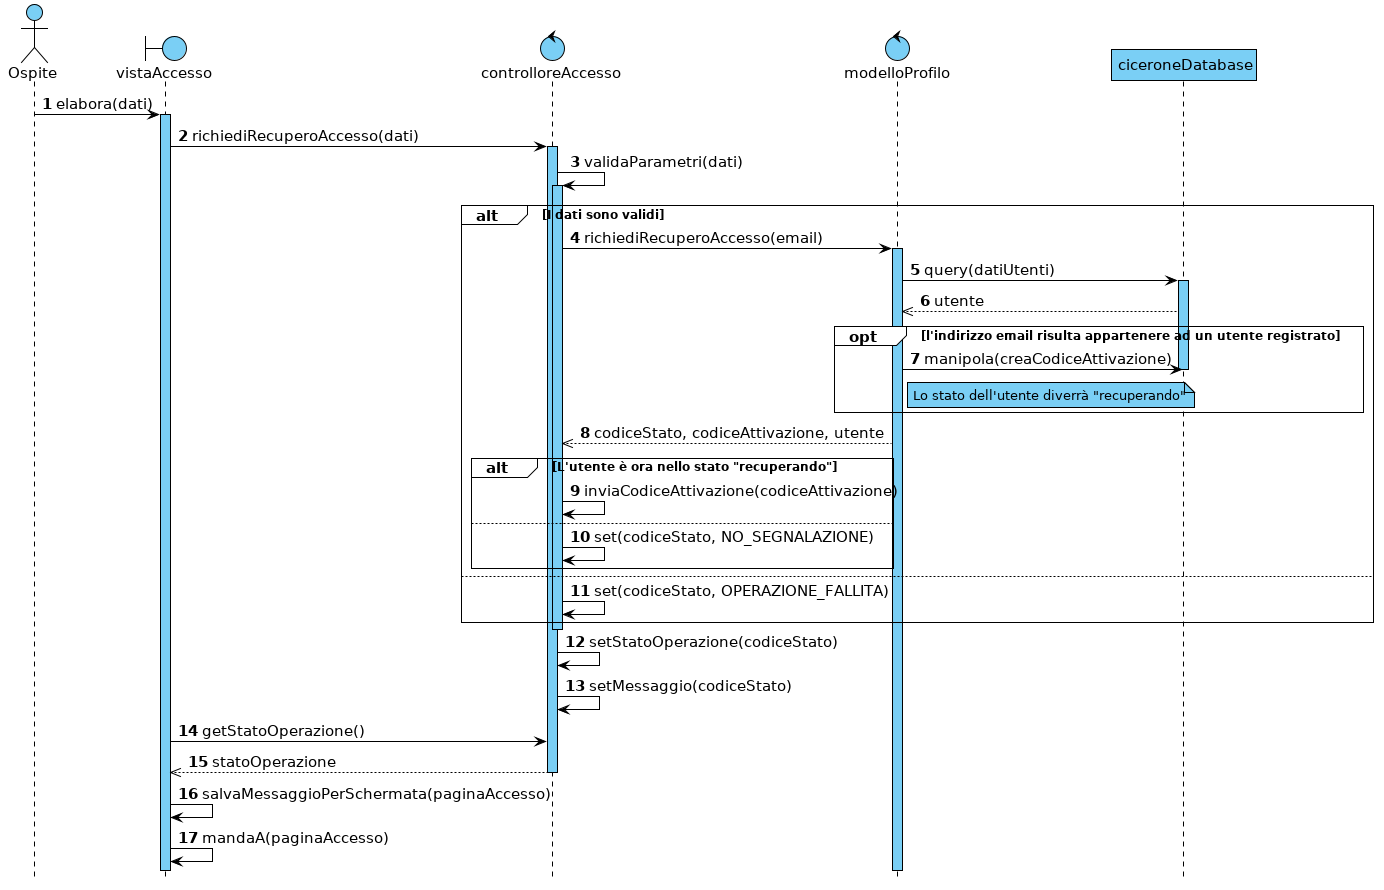

The diagram above was rendered by PlantUML. Its source (embedded in the PNG):
@startuml

hide footbox



skinparam backgroundColor white
skinparam shadowing false

skinparam {
    ArrowColor                         black
    ArrowFontSize                      15
    ArrowTextAlignment                 center
    SequenceActorBorderThickness       1
    SequenceGroupBorderThickness       1
    SequenceGroupBackgroundColor       white
    SequenceGroupFontSize              12
    SequenceGroupHeaderFontSize        15
    SequenceLifeLineBorderColor        black
    SequenceLifeLineBackgroundColor    #7acff5
    SequenceLifeLineBorderThickness    1
    SequenceParticipantBackgroundColor #7acff5
    SequenceParticipantBorderColor     black
    SequenceParticipantBorderThickness 1
    ParticipantFontSize                15
    BoundaryBackgroundColor            #7acff5
    BoundaryBorderColor                black
    BoundaryFontSize                   15
    ControlBackgroundColor             #7acff5
    ControlBorderColor                 black
    ControlFontSize                    15
    ActorFontSize                      15
    ActorBorderColor                   black
    ActorBackgroundColor               #7acff5
    NoteBackgroundColor                #7acff5
    NoteBorderColor                    black
}


autonumber

actor Ospite
boundary vistaAccesso
control controlloreAccesso
control modelloProfilo
participant ciceroneDatabase

Ospite -> vistaAccesso : elabora(dati)
activate vistaAccesso
vistaAccesso -> controlloreAccesso : richiediRecuperoAccesso(dati)
activate controlloreAccesso
controlloreAccesso -> controlloreAccesso : validaParametri(dati)
activate controlloreAccesso

alt I dati sono validi
    controlloreAccesso -> modelloProfilo : richiediRecuperoAccesso(email)
    activate modelloProfilo
    
    modelloProfilo -> ciceroneDatabase : query(datiUtenti)
    activate ciceroneDatabase
    modelloProfilo <<-- ciceroneDatabase : utente
    
    opt l'indirizzo email risulta appartenere ad un utente registrato
        modelloProfilo -> ciceroneDatabase : manipola(creaCodiceAttivazione)
        deactivate ciceroneDatabase
        note right of modelloProfilo : Lo stato dell'utente diverrà "recuperando"
    end
    controlloreAccesso <<-- modelloProfilo : codiceStato, codiceAttivazione, utente

    alt L'utente è ora nello stato "recuperando"
        controlloreAccesso -> controlloreAccesso : inviaCodiceAttivazione(codiceAttivazione)
    else
        controlloreAccesso -> controlloreAccesso : set(codiceStato, NO_SEGNALAZIONE)        
    end
else
    controlloreAccesso -> controlloreAccesso : set(codiceStato, OPERAZIONE_FALLITA)
end

deactivate controlloreAccesso
controlloreAccesso -> controlloreAccesso : setStatoOperazione(codiceStato)
controlloreAccesso -> controlloreAccesso : setMessaggio(codiceStato)

vistaAccesso -> controlloreAccesso : getStatoOperazione()
vistaAccesso <<-- controlloreAccesso : statoOperazione
deactivate controlloreAccesso

vistaAccesso -> vistaAccesso : salvaMessaggioPerSchermata(paginaAccesso)
vistaAccesso -> vistaAccesso : mandaA(paginaAccesso)

@enduml